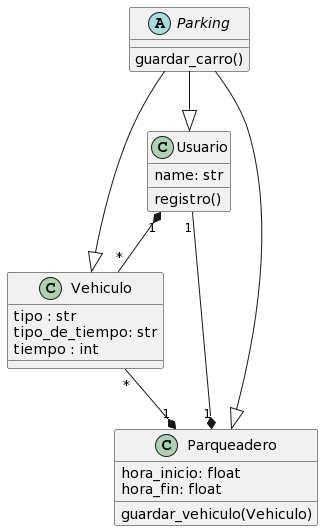

The diagram above was rendered by PlantUML. Its source (embedded in the PNG):
@startuml
abstract class Parking{

guardar_carro()

}

class Usuario{

name: str

registro()

}


class Vehiculo{

tipo : str
tipo_de_tiempo: str
tiempo : int



}

class Parqueadero {

hora_inicio: float
hora_fin: float

guardar_vehiculo(Vehiculo)

}


Usuario "1"--*"1" Parqueadero
Vehiculo "*"--*"1" Parqueadero
Usuario "1"*--"*" Vehiculo
Parking --|> Usuario
Parking --|> Parqueadero
Parking --|> Vehiculo
@enduml